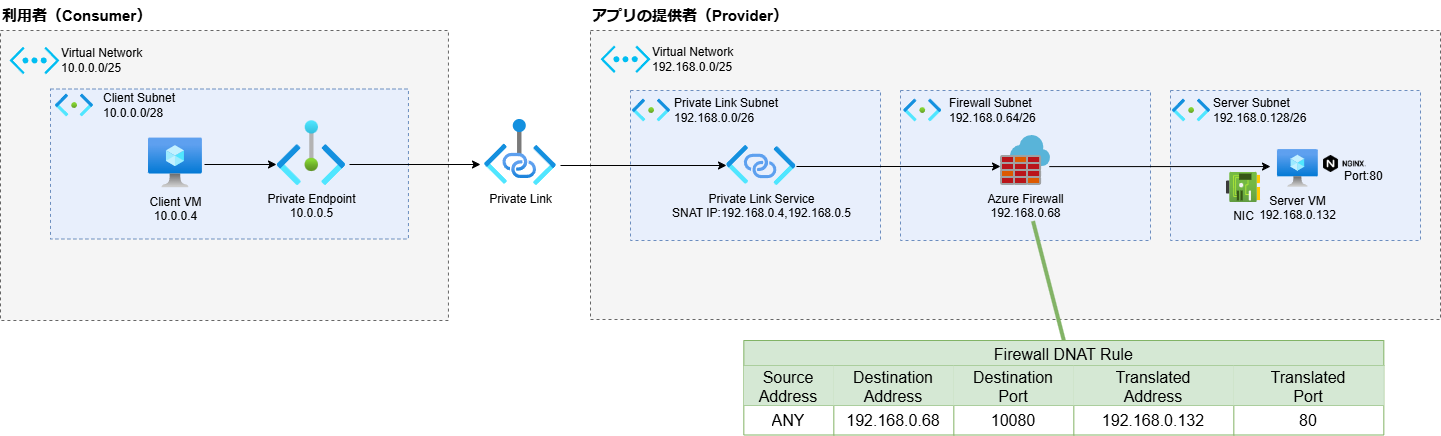

The diagram above was exported from draw.io. Its source (the exported page's mxGraphModel, read from the mxfile embedded in the PNG):
<mxGraphModel dx="2881" dy="879" grid="1" gridSize="10" guides="1" tooltips="1" connect="1" arrows="1" fold="1" page="1" pageScale="1" pageWidth="850" pageHeight="1100" math="0" shadow="0">
  <root>
    <mxCell id="0" />
    <mxCell id="1" parent="0" />
    <mxCell id="216" value="" style="rounded=0;whiteSpace=wrap;html=1;fontColor=#333333;fillColor=#f5f5f5;strokeColor=#666666;dashed=1;" parent="1" vertex="1">
      <mxGeometry x="40" y="260" width="850" height="289" as="geometry" />
    </mxCell>
    <mxCell id="2" value="" style="verticalLabelPosition=bottom;html=1;verticalAlign=top;align=center;strokeColor=none;fillColor=#00BEF2;shape=mxgraph.azure.virtual_network;pointerEvents=1;" parent="1" vertex="1">
      <mxGeometry x="50" y="275" width="50" height="27.500000000000004" as="geometry" />
    </mxCell>
    <mxCell id="3" value="Virtual Network&lt;br&gt;192.168.0.0/25" style="text;html=1;strokeColor=none;fillColor=none;align=left;verticalAlign=middle;whiteSpace=wrap;rounded=0;" parent="1" vertex="1">
      <mxGeometry x="100" y="273.75" width="210" height="30" as="geometry" />
    </mxCell>
    <mxCell id="226" value="" style="group" parent="1" vertex="1" connectable="0">
      <mxGeometry x="80" y="320" width="250" height="150" as="geometry" />
    </mxCell>
    <mxCell id="218" value="" style="rounded=0;whiteSpace=wrap;html=1;fillColor=#E8EFFC;strokeColor=#6c8ebf;dashed=1;" parent="226" vertex="1">
      <mxGeometry width="250" height="150" as="geometry" />
    </mxCell>
    <mxCell id="219" value="Private Link Subnet&lt;br&gt;192.168.0.0/26" style="text;html=1;strokeColor=none;fillColor=none;align=left;verticalAlign=middle;whiteSpace=wrap;rounded=0;" parent="226" vertex="1">
      <mxGeometry x="42.37980769230769" y="5" width="186.89903846153845" height="30" as="geometry" />
    </mxCell>
    <mxCell id="324" value="&lt;span style=&quot;color: rgb(0, 0, 0);&quot;&gt;Private Link Service&lt;/span&gt;&lt;br style=&quot;color: rgb(63, 63, 63); scrollbar-color: rgb(226, 226, 226) rgb(251, 251, 251);&quot;&gt;&lt;span style=&quot;color: rgb(0, 0, 0);&quot;&gt;SNAT IP:192.168.0.4,&lt;span style=&quot;color: rgb(0, 0, 0);&quot;&gt;192.168.0.5&lt;/span&gt;&lt;br&gt;&lt;/span&gt;" style="image;aspect=fixed;html=1;points=[];align=center;fontSize=12;image=img/lib/azure2/networking/Private_Link_Service.svg;labelBackgroundColor=none;" parent="226" vertex="1">
      <mxGeometry x="96.32999999999998" y="55" width="69" height="40" as="geometry" />
    </mxCell>
    <mxCell id="288" value="" style="rounded=0;whiteSpace=wrap;html=1;fontColor=#333333;fillColor=#f5f5f5;strokeColor=#666666;dashed=1;" parent="1" vertex="1">
      <mxGeometry x="-550" y="260" width="447.95" height="290" as="geometry" />
    </mxCell>
    <mxCell id="289" value="" style="verticalLabelPosition=bottom;html=1;verticalAlign=top;align=center;strokeColor=none;fillColor=#00BEF2;shape=mxgraph.azure.virtual_network;pointerEvents=1;" parent="1" vertex="1">
      <mxGeometry x="-541" y="276.25" width="50" height="27.500000000000004" as="geometry" />
    </mxCell>
    <mxCell id="290" value="Virtual Network&lt;br&gt;10.0.0.0/25" style="text;html=1;strokeColor=none;fillColor=none;align=left;verticalAlign=middle;whiteSpace=wrap;rounded=0;" parent="1" vertex="1">
      <mxGeometry x="-491" y="275" width="210" height="30" as="geometry" />
    </mxCell>
    <mxCell id="228" value="" style="rounded=0;whiteSpace=wrap;html=1;fillColor=#E8EFFC;strokeColor=#6c8ebf;dashed=1;" parent="1" vertex="1">
      <mxGeometry x="350" y="320" width="250" height="150" as="geometry" />
    </mxCell>
    <mxCell id="229" value="" style="shape=image;verticalLabelPosition=bottom;labelBackgroundColor=default;verticalAlign=top;aspect=fixed;imageAspect=0;image=data:image/svg+xml,(base64 omitted: 1948 chars);" parent="1" vertex="1">
      <mxGeometry x="352.22222222222223" y="320" width="40" height="40" as="geometry" />
    </mxCell>
    <mxCell id="230" value="Firewall Subnet&lt;br&gt;192.168.0.64/26" style="text;html=1;strokeColor=none;fillColor=none;align=left;verticalAlign=middle;whiteSpace=wrap;rounded=0;" parent="1" vertex="1">
      <mxGeometry x="396.6666666666667" y="325" width="233.33333333333334" height="30" as="geometry" />
    </mxCell>
    <mxCell id="250" value="" style="endArrow=classic;html=1;" parent="1" edge="1">
      <mxGeometry width="50" height="50" relative="1" as="geometry">
        <mxPoint x="246" y="396" as="sourcePoint" />
        <mxPoint x="450" y="396" as="targetPoint" />
        <Array as="points" />
      </mxGeometry>
    </mxCell>
    <mxCell id="325" value="Private Link" style="image;aspect=fixed;html=1;points=[];align=center;fontSize=12;image=img/lib/azure2/networking/Private_Link.svg;" parent="1" vertex="1">
      <mxGeometry x="-66" y="349" width="72" height="66" as="geometry" />
    </mxCell>
    <mxCell id="326" value="" style="endArrow=classic;html=1;" parent="1" edge="1">
      <mxGeometry width="50" height="50" relative="1" as="geometry">
        <mxPoint x="10" y="395" as="sourcePoint" />
        <mxPoint x="176" y="395" as="targetPoint" />
        <Array as="points" />
      </mxGeometry>
    </mxCell>
    <mxCell id="301" value="" style="rounded=0;whiteSpace=wrap;html=1;fillColor=#E8EFFC;strokeColor=#6c8ebf;dashed=1;" parent="1" vertex="1">
      <mxGeometry x="-500" y="318.5" width="357.95" height="150" as="geometry" />
    </mxCell>
    <mxCell id="302" value="" style="shape=image;verticalLabelPosition=bottom;labelBackgroundColor=default;verticalAlign=top;aspect=fixed;imageAspect=0;image=data:image/svg+xml,(base64 omitted: 1948 chars);" parent="1" vertex="1">
      <mxGeometry x="-496.0004120879121" y="315" width="40" height="40" as="geometry" />
    </mxCell>
    <mxCell id="303" value="Client Subnet&lt;br&gt;10.0.0.0/28" style="text;html=1;strokeColor=none;fillColor=none;align=left;verticalAlign=middle;whiteSpace=wrap;rounded=0;" parent="1" vertex="1">
      <mxGeometry x="-449.00865384615383" y="320" width="246.70673076923077" height="30" as="geometry" />
    </mxCell>
    <mxCell id="328" value="" style="endArrow=classic;html=1;" parent="1" edge="1">
      <mxGeometry width="50" height="50" relative="1" as="geometry">
        <mxPoint x="-201" y="394" as="sourcePoint" />
        <mxPoint x="-70" y="394" as="targetPoint" />
        <Array as="points" />
      </mxGeometry>
    </mxCell>
    <mxCell id="304" value="Client VM&lt;br&gt;10.0.0.4" style="aspect=fixed;html=1;points=[];align=center;image;fontSize=12;image=img/lib/azure2/compute/Virtual_Machine.svg;labelBackgroundColor=none;" parent="1" vertex="1">
      <mxGeometry x="-402.0035130494506" y="367.5" width="53.91" height="50" as="geometry" />
    </mxCell>
    <mxCell id="329" value="" style="shape=image;verticalLabelPosition=bottom;labelBackgroundColor=default;verticalAlign=top;aspect=fixed;imageAspect=0;image=data:image/svg+xml,(base64 omitted: 1948 chars);" parent="1" vertex="1">
      <mxGeometry x="81.0022222222222" y="320" width="40" height="40" as="geometry" />
    </mxCell>
    <mxCell id="331" value="Private Endpoint&lt;br&gt;10.0.0.5" style="image;aspect=fixed;html=1;points=[];align=center;fontSize=12;image=img/lib/azure2/other/Private_Endpoints.svg;labelBackgroundColor=none;" parent="1" vertex="1">
      <mxGeometry x="-273" y="350.32" width="68" height="64.68" as="geometry" />
    </mxCell>
    <mxCell id="332" value="" style="endArrow=classic;html=1;" parent="1" edge="1">
      <mxGeometry width="50" height="50" relative="1" as="geometry">
        <mxPoint x="-346" y="394" as="sourcePoint" />
        <mxPoint x="-274" y="394" as="targetPoint" />
        <Array as="points" />
      </mxGeometry>
    </mxCell>
    <mxCell id="333" value="&lt;b&gt;利用者（Consumer）&lt;/b&gt;" style="text;html=1;strokeColor=none;fillColor=none;align=left;verticalAlign=middle;whiteSpace=wrap;rounded=0;fontSize=15;" parent="1" vertex="1">
      <mxGeometry x="-550" y="230" width="210" height="30" as="geometry" />
    </mxCell>
    <mxCell id="334" value="&lt;b&gt;アプリの提供者（Provider）&lt;/b&gt;" style="text;html=1;strokeColor=none;fillColor=none;align=left;verticalAlign=middle;whiteSpace=wrap;rounded=0;fontSize=15;" parent="1" vertex="1">
      <mxGeometry x="40" y="230" width="210" height="30" as="geometry" />
    </mxCell>
    <mxCell id="336" value="Azure Firewall&lt;br&gt;&lt;span style=&quot;color: rgb(0, 0, 0); text-align: left; text-wrap-mode: wrap;&quot;&gt;192.168.0.68&lt;/span&gt;&lt;span style=&quot;text-align: left;&quot;&gt;&lt;/span&gt;" style="image;sketch=0;aspect=fixed;html=1;points=[];align=center;fontSize=12;image=img/lib/mscae/Azure_Firewall.svg;labelBackgroundColor=none;" parent="1" vertex="1">
      <mxGeometry x="450" y="365" width="50" height="50" as="geometry" />
    </mxCell>
    <mxCell id="340" value="" style="group" parent="1" vertex="1" connectable="0">
      <mxGeometry x="620" y="320" width="250" height="150" as="geometry" />
    </mxCell>
    <mxCell id="341" value="" style="rounded=0;whiteSpace=wrap;html=1;fillColor=#E8EFFC;strokeColor=#6c8ebf;dashed=1;" parent="340" vertex="1">
      <mxGeometry width="250" height="150" as="geometry" />
    </mxCell>
    <mxCell id="342" value="Server Subnet&lt;br&gt;192.168.0.128/26" style="text;html=1;strokeColor=none;fillColor=none;align=left;verticalAlign=middle;whiteSpace=wrap;rounded=0;" parent="340" vertex="1">
      <mxGeometry x="41.247086247086244" y="5" width="181.23543123543124" height="30" as="geometry" />
    </mxCell>
    <mxCell id="343" value="Server VM&lt;br&gt;&lt;span style=&quot;color: rgb(0, 0, 0); text-align: left; text-wrap-mode: wrap;&quot;&gt;192.168.0.132&lt;/span&gt;" style="aspect=fixed;html=1;points=[];align=center;image;fontSize=12;image=img/lib/azure2/compute/Virtual_Machine.svg;labelBackgroundColor=none;" parent="340" vertex="1">
      <mxGeometry x="106.9556832056832" y="59" width="40.84090909090908" height="37.878787878787875" as="geometry" />
    </mxCell>
    <mxCell id="344" value="Port:80" style="text;html=1;strokeColor=none;fillColor=none;align=left;verticalAlign=middle;whiteSpace=wrap;rounded=0;" parent="340" vertex="1">
      <mxGeometry x="172" y="71" width="68" height="30" as="geometry" />
    </mxCell>
    <mxCell id="345" value="" style="shape=image;verticalLabelPosition=bottom;labelBackgroundColor=default;verticalAlign=top;aspect=fixed;imageAspect=0;image=data:image/svg+xml,(base64 omitted: 1948 chars);" parent="340" vertex="1">
      <mxGeometry x="1.0022222222221444" width="40" height="40" as="geometry" />
    </mxCell>
    <mxCell id="346" value="" style="shape=image;verticalLabelPosition=bottom;labelBackgroundColor=default;verticalAlign=top;aspect=fixed;imageAspect=0;image=data:image/png,(base64 omitted: 21532 chars);" parent="1" vertex="1">
      <mxGeometry x="773" y="385" width="42.91" height="17" as="geometry" />
    </mxCell>
    <mxCell id="251" value="" style="endArrow=classic;html=1;exitX=0.955;exitY=0.502;exitDx=0;exitDy=0;exitPerimeter=0;entryX=0.4;entryY=0.507;entryDx=0;entryDy=0;entryPerimeter=0;" parent="1" target="341" edge="1">
      <mxGeometry width="50" height="50" relative="1" as="geometry">
        <mxPoint x="498.86222222222204" y="396.0999999999999" as="sourcePoint" />
        <mxPoint x="680" y="395.97749999999996" as="targetPoint" />
        <Array as="points" />
      </mxGeometry>
    </mxCell>
    <mxCell id="360" style="edgeStyle=none;html=1;exitX=0.5;exitY=0;exitDx=0;exitDy=0;fillColor=#d5e8d4;strokeColor=#82b366;strokeWidth=4;endArrow=none;endFill=0;" parent="1" source="347" edge="1">
      <mxGeometry relative="1" as="geometry">
        <mxPoint x="482.5079752604165" y="450.6031988234747" as="targetPoint" />
      </mxGeometry>
    </mxCell>
    <mxCell id="347" value="Firewall DNAT Rule" style="shape=table;startSize=25;container=1;collapsible=0;childLayout=tableLayout;strokeColor=#82b366;fontSize=16;fillColor=#d5e8d4;" parent="1" vertex="1">
      <mxGeometry x="193.33" y="570" width="640" height="94.50003051757812" as="geometry" />
    </mxCell>
    <mxCell id="348" value="" style="shape=tableRow;horizontal=0;startSize=0;swimlaneHead=0;swimlaneBody=0;strokeColor=inherit;top=0;left=0;bottom=0;right=0;collapsible=0;dropTarget=0;fillColor=none;points=[[0,0.5],[1,0.5]];portConstraint=eastwest;fontSize=16;" parent="347" vertex="1">
      <mxGeometry y="25" width="640" height="40" as="geometry" />
    </mxCell>
    <mxCell id="349" value="Source Address" style="shape=partialRectangle;html=1;whiteSpace=wrap;connectable=0;strokeColor=#82b366;overflow=hidden;fillColor=#d5e8d4;top=0;left=0;bottom=0;right=0;pointerEvents=1;fontSize=16;" parent="348" vertex="1">
      <mxGeometry width="90" height="40" as="geometry">
        <mxRectangle width="90" height="40" as="alternateBounds" />
      </mxGeometry>
    </mxCell>
    <mxCell id="350" value="Destination Address" style="shape=partialRectangle;html=1;whiteSpace=wrap;connectable=0;strokeColor=#82b366;overflow=hidden;fillColor=#d5e8d4;top=0;left=0;bottom=0;right=0;pointerEvents=1;fontSize=16;" parent="348" vertex="1">
      <mxGeometry x="90" width="120" height="40" as="geometry">
        <mxRectangle width="120" height="40" as="alternateBounds" />
      </mxGeometry>
    </mxCell>
    <mxCell id="351" value="Destination&lt;br&gt;Port" style="shape=partialRectangle;html=1;whiteSpace=wrap;connectable=0;strokeColor=#82b366;overflow=hidden;fillColor=#d5e8d4;top=0;left=0;bottom=0;right=0;pointerEvents=1;fontSize=16;" parent="348" vertex="1">
      <mxGeometry x="210" width="120" height="40" as="geometry">
        <mxRectangle width="120" height="40" as="alternateBounds" />
      </mxGeometry>
    </mxCell>
    <mxCell id="358" value="Translated&lt;br&gt;Address" style="shape=partialRectangle;html=1;whiteSpace=wrap;connectable=0;strokeColor=#82b366;overflow=hidden;fillColor=#d5e8d4;top=0;left=0;bottom=0;right=0;pointerEvents=1;fontSize=16;" parent="348" vertex="1">
      <mxGeometry x="330" width="160" height="40" as="geometry">
        <mxRectangle width="160" height="40" as="alternateBounds" />
      </mxGeometry>
    </mxCell>
    <mxCell id="356" value="Translated&lt;br&gt;Port" style="shape=partialRectangle;html=1;whiteSpace=wrap;connectable=0;strokeColor=#82b366;overflow=hidden;fillColor=#d5e8d4;top=0;left=0;bottom=0;right=0;pointerEvents=1;fontSize=16;" parent="348" vertex="1">
      <mxGeometry x="490" width="150" height="40" as="geometry">
        <mxRectangle width="150" height="40" as="alternateBounds" />
      </mxGeometry>
    </mxCell>
    <mxCell id="352" style="shape=tableRow;horizontal=0;startSize=0;swimlaneHead=0;swimlaneBody=0;strokeColor=inherit;top=0;left=0;bottom=0;right=0;collapsible=0;dropTarget=0;fillColor=none;points=[[0,0.5],[1,0.5]];portConstraint=eastwest;fontSize=16;" parent="347" vertex="1">
      <mxGeometry y="65" width="640" height="30" as="geometry" />
    </mxCell>
    <mxCell id="353" value="ANY" style="shape=partialRectangle;html=1;whiteSpace=wrap;connectable=0;strokeColor=inherit;overflow=hidden;fillColor=none;top=0;left=0;bottom=0;right=0;pointerEvents=1;fontSize=16;" parent="352" vertex="1">
      <mxGeometry width="90" height="30" as="geometry">
        <mxRectangle width="90" height="30" as="alternateBounds" />
      </mxGeometry>
    </mxCell>
    <mxCell id="354" value="192.168.0.68" style="shape=partialRectangle;html=1;whiteSpace=wrap;connectable=0;strokeColor=inherit;overflow=hidden;fillColor=none;top=0;left=0;bottom=0;right=0;pointerEvents=1;fontSize=16;" parent="352" vertex="1">
      <mxGeometry x="90" width="120" height="30" as="geometry">
        <mxRectangle width="120" height="30" as="alternateBounds" />
      </mxGeometry>
    </mxCell>
    <mxCell id="355" value="10080" style="shape=partialRectangle;html=1;whiteSpace=wrap;connectable=0;strokeColor=inherit;overflow=hidden;fillColor=none;top=0;left=0;bottom=0;right=0;pointerEvents=1;fontSize=16;" parent="352" vertex="1">
      <mxGeometry x="210" width="120" height="30" as="geometry">
        <mxRectangle width="120" height="30" as="alternateBounds" />
      </mxGeometry>
    </mxCell>
    <mxCell id="359" value="192.168.0.132" style="shape=partialRectangle;html=1;whiteSpace=wrap;connectable=0;strokeColor=inherit;overflow=hidden;fillColor=none;top=0;left=0;bottom=0;right=0;pointerEvents=1;fontSize=16;" parent="352" vertex="1">
      <mxGeometry x="330" width="160" height="30" as="geometry">
        <mxRectangle width="160" height="30" as="alternateBounds" />
      </mxGeometry>
    </mxCell>
    <mxCell id="357" value="80" style="shape=partialRectangle;html=1;whiteSpace=wrap;connectable=0;strokeColor=inherit;overflow=hidden;fillColor=none;top=0;left=0;bottom=0;right=0;pointerEvents=1;fontSize=16;" parent="352" vertex="1">
      <mxGeometry x="490" width="150" height="30" as="geometry">
        <mxRectangle width="150" height="30" as="alternateBounds" />
      </mxGeometry>
    </mxCell>
    <mxCell id="362" value="NIC" style="image;aspect=fixed;html=1;points=[];align=center;fontSize=12;image=img/lib/azure2/networking/Network_Interfaces.svg;fontColor=default;labelBackgroundColor=none;" vertex="1" parent="1">
      <mxGeometry x="676" y="402" width="34" height="30" as="geometry" />
    </mxCell>
  </root>
</mxGraphModel>